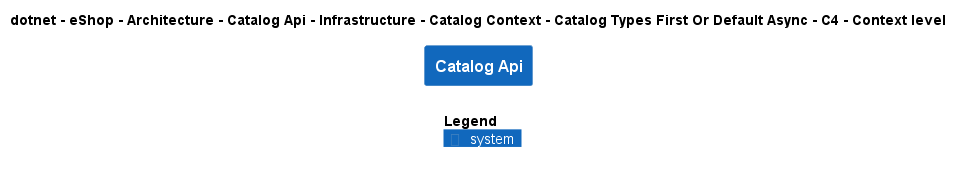

The diagram above was rendered by PlantUML. Its source (embedded in the PNG):
@startuml
!include ..\..\..\..\..\..\..\..\..\..\..\.c4s\C4_Context.puml

AddElementTag("c4interflow:lifecycle:new", $bgColor=green, $fontColor=#ffffff, $borderColor=green, $shadowing="False")
AddElementTag("c4interflow:lifecycle:changed", $bgColor=orange, $fontColor=#ffffff, $borderColor=orange, $shadowing="False")
AddElementTag("c4interflow:lifecycle:removed", $bgColor=red, $fontColor=#ffffff, $borderColor=red, $shadowing="False")

AddRelTag("c4interflow:lifecycle:new", $textColor=green, $lineColor=green)
AddRelTag("c4interflow:lifecycle:changed", $textColor=orange, $lineColor=orange)
AddRelTag("c4interflow:lifecycle:removed", $textColor=red, $lineColor=red)

SHOW_PERSON_PORTRAIT()
LAYOUT_TOP_DOWN()

skinparam linetype polyline

title dotnet - eShop - Architecture - Catalog Api - Infrastructure - Catalog Context - Catalog Types First Or Default Async - C4 - Context level

System(dotnet.eShop.Architecture.SoftwareSystems.CatalogApi, "Catalog Api", "")



SHOW_LEGEND()
@enduml